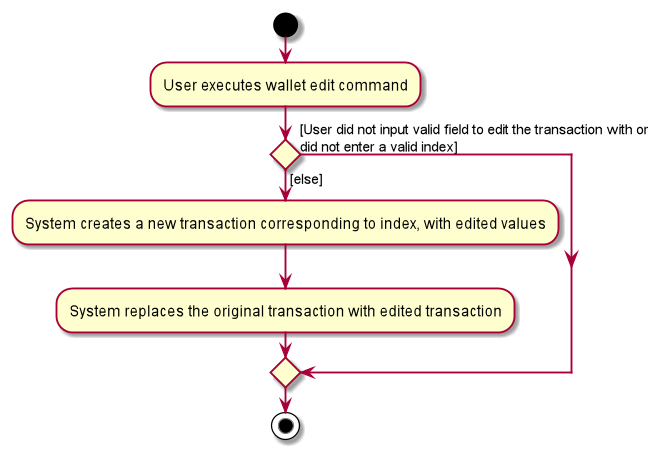

The diagram above was rendered by PlantUML. Its source (embedded in the PNG):
@startuml
start
:User executes wallet edit command;

if () then ([User did not input valid field to edit the transaction with or
did not enter a valid index])
else ([else])
        :System creates a new transaction corresponding to index, with edited values;
        :System replaces the original transaction with edited transaction;
endif
stop
@enduml